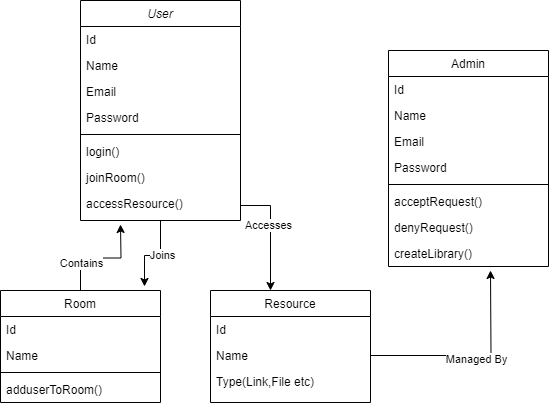

The diagram above was exported from draw.io. Its source (the exported page's mxGraphModel, read from the mxfile embedded in the PNG):
<mxGraphModel dx="880" dy="488" grid="1" gridSize="10" guides="1" tooltips="1" connect="1" arrows="1" fold="1" page="1" pageScale="1" pageWidth="827" pageHeight="1169" math="0" shadow="0">
  <root>
    <mxCell id="WIyWlLk6GJQsqaUBKTNV-0" />
    <mxCell id="WIyWlLk6GJQsqaUBKTNV-1" parent="WIyWlLk6GJQsqaUBKTNV-0" />
    <mxCell id="Jd8N3UC0_JGggM-mEtPu-12" style="edgeStyle=orthogonalEdgeStyle;rounded=0;orthogonalLoop=1;jettySize=auto;html=1;exitX=0.5;exitY=1;exitDx=0;exitDy=0;entryX=0.9;entryY=-0.036;entryDx=0;entryDy=0;entryPerimeter=0;" edge="1" parent="WIyWlLk6GJQsqaUBKTNV-1" source="zkfFHV4jXpPFQw0GAbJ--0" target="zkfFHV4jXpPFQw0GAbJ--6">
      <mxGeometry relative="1" as="geometry" />
    </mxCell>
    <mxCell id="Jd8N3UC0_JGggM-mEtPu-13" value="Joins" style="edgeLabel;html=1;align=center;verticalAlign=middle;resizable=0;points=[];" vertex="1" connectable="0" parent="Jd8N3UC0_JGggM-mEtPu-12">
      <mxGeometry x="-0.1663" y="1" relative="1" as="geometry">
        <mxPoint as="offset" />
      </mxGeometry>
    </mxCell>
    <mxCell id="zkfFHV4jXpPFQw0GAbJ--0" value="User" style="swimlane;fontStyle=2;align=center;verticalAlign=top;childLayout=stackLayout;horizontal=1;startSize=26;horizontalStack=0;resizeParent=1;resizeLast=0;collapsible=1;marginBottom=0;rounded=0;shadow=0;strokeWidth=1;" parent="WIyWlLk6GJQsqaUBKTNV-1" vertex="1">
      <mxGeometry x="200" y="70" width="160" height="220" as="geometry">
        <mxRectangle x="200" y="70" width="160" height="26" as="alternateBounds" />
      </mxGeometry>
    </mxCell>
    <mxCell id="zkfFHV4jXpPFQw0GAbJ--2" value="Id" style="text;align=left;verticalAlign=top;spacingLeft=4;spacingRight=4;overflow=hidden;rotatable=0;points=[[0,0.5],[1,0.5]];portConstraint=eastwest;rounded=0;shadow=0;html=0;" parent="zkfFHV4jXpPFQw0GAbJ--0" vertex="1">
      <mxGeometry y="26" width="160" height="26" as="geometry" />
    </mxCell>
    <mxCell id="zkfFHV4jXpPFQw0GAbJ--1" value="Name" style="text;align=left;verticalAlign=top;spacingLeft=4;spacingRight=4;overflow=hidden;rotatable=0;points=[[0,0.5],[1,0.5]];portConstraint=eastwest;" parent="zkfFHV4jXpPFQw0GAbJ--0" vertex="1">
      <mxGeometry y="52" width="160" height="26" as="geometry" />
    </mxCell>
    <mxCell id="zkfFHV4jXpPFQw0GAbJ--3" value="Email" style="text;align=left;verticalAlign=top;spacingLeft=4;spacingRight=4;overflow=hidden;rotatable=0;points=[[0,0.5],[1,0.5]];portConstraint=eastwest;rounded=0;shadow=0;html=0;" parent="zkfFHV4jXpPFQw0GAbJ--0" vertex="1">
      <mxGeometry y="78" width="160" height="26" as="geometry" />
    </mxCell>
    <mxCell id="Jd8N3UC0_JGggM-mEtPu-0" value="Password" style="text;align=left;verticalAlign=top;spacingLeft=4;spacingRight=4;overflow=hidden;rotatable=0;points=[[0,0.5],[1,0.5]];portConstraint=eastwest;rounded=0;shadow=0;html=0;" vertex="1" parent="zkfFHV4jXpPFQw0GAbJ--0">
      <mxGeometry y="104" width="160" height="26" as="geometry" />
    </mxCell>
    <mxCell id="zkfFHV4jXpPFQw0GAbJ--4" value="" style="line;html=1;strokeWidth=1;align=left;verticalAlign=middle;spacingTop=-1;spacingLeft=3;spacingRight=3;rotatable=0;labelPosition=right;points=[];portConstraint=eastwest;" parent="zkfFHV4jXpPFQw0GAbJ--0" vertex="1">
      <mxGeometry y="130" width="160" height="8" as="geometry" />
    </mxCell>
    <mxCell id="zkfFHV4jXpPFQw0GAbJ--5" value="login()" style="text;align=left;verticalAlign=top;spacingLeft=4;spacingRight=4;overflow=hidden;rotatable=0;points=[[0,0.5],[1,0.5]];portConstraint=eastwest;" parent="zkfFHV4jXpPFQw0GAbJ--0" vertex="1">
      <mxGeometry y="138" width="160" height="26" as="geometry" />
    </mxCell>
    <mxCell id="Jd8N3UC0_JGggM-mEtPu-2" value="joinRoom()" style="text;align=left;verticalAlign=top;spacingLeft=4;spacingRight=4;overflow=hidden;rotatable=0;points=[[0,0.5],[1,0.5]];portConstraint=eastwest;" vertex="1" parent="zkfFHV4jXpPFQw0GAbJ--0">
      <mxGeometry y="164" width="160" height="26" as="geometry" />
    </mxCell>
    <mxCell id="Jd8N3UC0_JGggM-mEtPu-3" value="accessResource()" style="text;align=left;verticalAlign=top;spacingLeft=4;spacingRight=4;overflow=hidden;rotatable=0;points=[[0,0.5],[1,0.5]];portConstraint=eastwest;" vertex="1" parent="zkfFHV4jXpPFQw0GAbJ--0">
      <mxGeometry y="190" width="160" height="30" as="geometry" />
    </mxCell>
    <mxCell id="Jd8N3UC0_JGggM-mEtPu-10" style="edgeStyle=orthogonalEdgeStyle;rounded=0;orthogonalLoop=1;jettySize=auto;html=1;exitX=0.5;exitY=0;exitDx=0;exitDy=0;" edge="1" parent="WIyWlLk6GJQsqaUBKTNV-1" source="zkfFHV4jXpPFQw0GAbJ--6">
      <mxGeometry relative="1" as="geometry">
        <mxPoint x="240" y="294" as="targetPoint" />
      </mxGeometry>
    </mxCell>
    <mxCell id="Jd8N3UC0_JGggM-mEtPu-11" value="Contains" style="edgeLabel;html=1;align=center;verticalAlign=middle;resizable=0;points=[];" vertex="1" connectable="0" parent="Jd8N3UC0_JGggM-mEtPu-10">
      <mxGeometry x="-0.4826" relative="1" as="geometry">
        <mxPoint as="offset" />
      </mxGeometry>
    </mxCell>
    <mxCell id="zkfFHV4jXpPFQw0GAbJ--6" value="Room" style="swimlane;fontStyle=0;align=center;verticalAlign=top;childLayout=stackLayout;horizontal=1;startSize=26;horizontalStack=0;resizeParent=1;resizeLast=0;collapsible=1;marginBottom=0;rounded=0;shadow=0;strokeWidth=1;" parent="WIyWlLk6GJQsqaUBKTNV-1" vertex="1">
      <mxGeometry x="120" y="360" width="160" height="112" as="geometry">
        <mxRectangle x="130" y="380" width="160" height="26" as="alternateBounds" />
      </mxGeometry>
    </mxCell>
    <mxCell id="zkfFHV4jXpPFQw0GAbJ--7" value="Id" style="text;align=left;verticalAlign=top;spacingLeft=4;spacingRight=4;overflow=hidden;rotatable=0;points=[[0,0.5],[1,0.5]];portConstraint=eastwest;" parent="zkfFHV4jXpPFQw0GAbJ--6" vertex="1">
      <mxGeometry y="26" width="160" height="26" as="geometry" />
    </mxCell>
    <mxCell id="zkfFHV4jXpPFQw0GAbJ--8" value="Name" style="text;align=left;verticalAlign=top;spacingLeft=4;spacingRight=4;overflow=hidden;rotatable=0;points=[[0,0.5],[1,0.5]];portConstraint=eastwest;rounded=0;shadow=0;html=0;" parent="zkfFHV4jXpPFQw0GAbJ--6" vertex="1">
      <mxGeometry y="52" width="160" height="26" as="geometry" />
    </mxCell>
    <mxCell id="zkfFHV4jXpPFQw0GAbJ--9" value="" style="line;html=1;strokeWidth=1;align=left;verticalAlign=middle;spacingTop=-1;spacingLeft=3;spacingRight=3;rotatable=0;labelPosition=right;points=[];portConstraint=eastwest;" parent="zkfFHV4jXpPFQw0GAbJ--6" vertex="1">
      <mxGeometry y="78" width="160" height="8" as="geometry" />
    </mxCell>
    <mxCell id="zkfFHV4jXpPFQw0GAbJ--11" value="adduserToRoom()" style="text;align=left;verticalAlign=top;spacingLeft=4;spacingRight=4;overflow=hidden;rotatable=0;points=[[0,0.5],[1,0.5]];portConstraint=eastwest;" parent="zkfFHV4jXpPFQw0GAbJ--6" vertex="1">
      <mxGeometry y="86" width="160" height="26" as="geometry" />
    </mxCell>
    <mxCell id="zkfFHV4jXpPFQw0GAbJ--13" value="Resource" style="swimlane;fontStyle=0;align=center;verticalAlign=top;childLayout=stackLayout;horizontal=1;startSize=26;horizontalStack=0;resizeParent=1;resizeLast=0;collapsible=1;marginBottom=0;rounded=0;shadow=0;strokeWidth=1;" parent="WIyWlLk6GJQsqaUBKTNV-1" vertex="1">
      <mxGeometry x="330" y="360" width="160" height="112" as="geometry">
        <mxRectangle x="340" y="380" width="170" height="26" as="alternateBounds" />
      </mxGeometry>
    </mxCell>
    <mxCell id="zkfFHV4jXpPFQw0GAbJ--14" value="Id" style="text;align=left;verticalAlign=top;spacingLeft=4;spacingRight=4;overflow=hidden;rotatable=0;points=[[0,0.5],[1,0.5]];portConstraint=eastwest;" parent="zkfFHV4jXpPFQw0GAbJ--13" vertex="1">
      <mxGeometry y="26" width="160" height="26" as="geometry" />
    </mxCell>
    <mxCell id="Jd8N3UC0_JGggM-mEtPu-16" style="edgeStyle=orthogonalEdgeStyle;rounded=0;orthogonalLoop=1;jettySize=auto;html=1;exitX=1;exitY=0.5;exitDx=0;exitDy=0;" edge="1" parent="zkfFHV4jXpPFQw0GAbJ--13" source="Jd8N3UC0_JGggM-mEtPu-5">
      <mxGeometry relative="1" as="geometry">
        <mxPoint x="280" y="-20" as="targetPoint" />
      </mxGeometry>
    </mxCell>
    <mxCell id="Jd8N3UC0_JGggM-mEtPu-17" value="Managed By" style="edgeLabel;html=1;align=center;verticalAlign=middle;resizable=0;points=[];" vertex="1" connectable="0" parent="Jd8N3UC0_JGggM-mEtPu-16">
      <mxGeometry x="0.0219" y="-3" relative="1" as="geometry">
        <mxPoint as="offset" />
      </mxGeometry>
    </mxCell>
    <mxCell id="Jd8N3UC0_JGggM-mEtPu-5" value="Name" style="text;align=left;verticalAlign=top;spacingLeft=4;spacingRight=4;overflow=hidden;rotatable=0;points=[[0,0.5],[1,0.5]];portConstraint=eastwest;" vertex="1" parent="zkfFHV4jXpPFQw0GAbJ--13">
      <mxGeometry y="52" width="160" height="26" as="geometry" />
    </mxCell>
    <mxCell id="Jd8N3UC0_JGggM-mEtPu-6" value="Type(Link,File etc)" style="text;align=left;verticalAlign=top;spacingLeft=4;spacingRight=4;overflow=hidden;rotatable=0;points=[[0,0.5],[1,0.5]];portConstraint=eastwest;" vertex="1" parent="zkfFHV4jXpPFQw0GAbJ--13">
      <mxGeometry y="78" width="160" height="26" as="geometry" />
    </mxCell>
    <mxCell id="zkfFHV4jXpPFQw0GAbJ--17" value="Admin" style="swimlane;fontStyle=0;align=center;verticalAlign=top;childLayout=stackLayout;horizontal=1;startSize=26;horizontalStack=0;resizeParent=1;resizeLast=0;collapsible=1;marginBottom=0;rounded=0;shadow=0;strokeWidth=1;" parent="WIyWlLk6GJQsqaUBKTNV-1" vertex="1">
      <mxGeometry x="508" y="120" width="160" height="216" as="geometry">
        <mxRectangle x="550" y="140" width="160" height="26" as="alternateBounds" />
      </mxGeometry>
    </mxCell>
    <mxCell id="zkfFHV4jXpPFQw0GAbJ--18" value="Id" style="text;align=left;verticalAlign=top;spacingLeft=4;spacingRight=4;overflow=hidden;rotatable=0;points=[[0,0.5],[1,0.5]];portConstraint=eastwest;" parent="zkfFHV4jXpPFQw0GAbJ--17" vertex="1">
      <mxGeometry y="26" width="160" height="26" as="geometry" />
    </mxCell>
    <mxCell id="zkfFHV4jXpPFQw0GAbJ--19" value="Name" style="text;align=left;verticalAlign=top;spacingLeft=4;spacingRight=4;overflow=hidden;rotatable=0;points=[[0,0.5],[1,0.5]];portConstraint=eastwest;rounded=0;shadow=0;html=0;" parent="zkfFHV4jXpPFQw0GAbJ--17" vertex="1">
      <mxGeometry y="52" width="160" height="26" as="geometry" />
    </mxCell>
    <mxCell id="zkfFHV4jXpPFQw0GAbJ--20" value="Email" style="text;align=left;verticalAlign=top;spacingLeft=4;spacingRight=4;overflow=hidden;rotatable=0;points=[[0,0.5],[1,0.5]];portConstraint=eastwest;rounded=0;shadow=0;html=0;" parent="zkfFHV4jXpPFQw0GAbJ--17" vertex="1">
      <mxGeometry y="78" width="160" height="26" as="geometry" />
    </mxCell>
    <mxCell id="zkfFHV4jXpPFQw0GAbJ--21" value="Password" style="text;align=left;verticalAlign=top;spacingLeft=4;spacingRight=4;overflow=hidden;rotatable=0;points=[[0,0.5],[1,0.5]];portConstraint=eastwest;rounded=0;shadow=0;html=0;" parent="zkfFHV4jXpPFQw0GAbJ--17" vertex="1">
      <mxGeometry y="104" width="160" height="26" as="geometry" />
    </mxCell>
    <mxCell id="zkfFHV4jXpPFQw0GAbJ--23" value="" style="line;html=1;strokeWidth=1;align=left;verticalAlign=middle;spacingTop=-1;spacingLeft=3;spacingRight=3;rotatable=0;labelPosition=right;points=[];portConstraint=eastwest;" parent="zkfFHV4jXpPFQw0GAbJ--17" vertex="1">
      <mxGeometry y="130" width="160" height="8" as="geometry" />
    </mxCell>
    <mxCell id="zkfFHV4jXpPFQw0GAbJ--24" value="acceptRequest()" style="text;align=left;verticalAlign=top;spacingLeft=4;spacingRight=4;overflow=hidden;rotatable=0;points=[[0,0.5],[1,0.5]];portConstraint=eastwest;" parent="zkfFHV4jXpPFQw0GAbJ--17" vertex="1">
      <mxGeometry y="138" width="160" height="26" as="geometry" />
    </mxCell>
    <mxCell id="zkfFHV4jXpPFQw0GAbJ--25" value="denyRequest()" style="text;align=left;verticalAlign=top;spacingLeft=4;spacingRight=4;overflow=hidden;rotatable=0;points=[[0,0.5],[1,0.5]];portConstraint=eastwest;" parent="zkfFHV4jXpPFQw0GAbJ--17" vertex="1">
      <mxGeometry y="164" width="160" height="26" as="geometry" />
    </mxCell>
    <mxCell id="Jd8N3UC0_JGggM-mEtPu-7" value="createLibrary()" style="text;align=left;verticalAlign=top;spacingLeft=4;spacingRight=4;overflow=hidden;rotatable=0;points=[[0,0.5],[1,0.5]];portConstraint=eastwest;" vertex="1" parent="zkfFHV4jXpPFQw0GAbJ--17">
      <mxGeometry y="190" width="160" height="26" as="geometry" />
    </mxCell>
    <mxCell id="Jd8N3UC0_JGggM-mEtPu-14" style="edgeStyle=orthogonalEdgeStyle;rounded=0;orthogonalLoop=1;jettySize=auto;html=1;exitX=1;exitY=0.5;exitDx=0;exitDy=0;entryX=0.375;entryY=0;entryDx=0;entryDy=0;entryPerimeter=0;" edge="1" parent="WIyWlLk6GJQsqaUBKTNV-1" source="Jd8N3UC0_JGggM-mEtPu-3" target="zkfFHV4jXpPFQw0GAbJ--13">
      <mxGeometry relative="1" as="geometry" />
    </mxCell>
    <mxCell id="Jd8N3UC0_JGggM-mEtPu-15" value="Accesses" style="edgeLabel;html=1;align=center;verticalAlign=middle;resizable=0;points=[];" vertex="1" connectable="0" parent="Jd8N3UC0_JGggM-mEtPu-14">
      <mxGeometry x="-0.1478" y="-3" relative="1" as="geometry">
        <mxPoint as="offset" />
      </mxGeometry>
    </mxCell>
  </root>
</mxGraphModel>